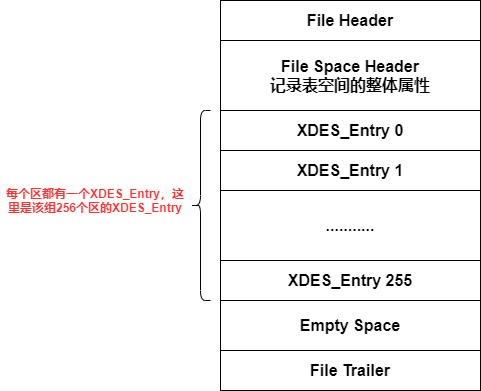

The diagram above was exported from draw.io. Its source (the exported page's mxGraphModel, read from the mxfile embedded in the PNG):
<mxGraphModel dx="1851" dy="559" grid="1" gridSize="10" guides="1" tooltips="1" connect="1" arrows="1" fold="1" page="1" pageScale="1" pageWidth="827" pageHeight="1169" math="0" shadow="0">
  <root>
    <mxCell id="0" />
    <mxCell id="1" parent="0" />
    <mxCell id="Bd3_Xpj1IK-iefE39aDd-1" value="&lt;b style=&quot;font-size: 16px&quot;&gt;File Header&lt;br&gt;&lt;/b&gt;" style="rounded=0;whiteSpace=wrap;html=1;" vertex="1" parent="1">
      <mxGeometry x="200" y="70" width="260" height="40" as="geometry" />
    </mxCell>
    <mxCell id="Bd3_Xpj1IK-iefE39aDd-2" value="&lt;b style=&quot;font-size: 16px&quot;&gt;File Space Header&lt;br&gt;记录表空间的整体属性&lt;br&gt;&lt;/b&gt;" style="rounded=0;whiteSpace=wrap;html=1;" vertex="1" parent="1">
      <mxGeometry x="200" y="110" width="260" height="70" as="geometry" />
    </mxCell>
    <mxCell id="Bd3_Xpj1IK-iefE39aDd-3" value="&lt;b style=&quot;font-size: 16px&quot;&gt;XDES_Entry 0&lt;br&gt;&lt;/b&gt;" style="rounded=0;whiteSpace=wrap;html=1;" vertex="1" parent="1">
      <mxGeometry x="200" y="180" width="260" height="40" as="geometry" />
    </mxCell>
    <mxCell id="Bd3_Xpj1IK-iefE39aDd-4" value="&lt;b style=&quot;font-size: 16px&quot;&gt;XDES_Entry 1&lt;br&gt;&lt;/b&gt;" style="rounded=0;whiteSpace=wrap;html=1;" vertex="1" parent="1">
      <mxGeometry x="200" y="220" width="260" height="40" as="geometry" />
    </mxCell>
    <mxCell id="Bd3_Xpj1IK-iefE39aDd-5" value="&lt;b style=&quot;font-size: 16px&quot;&gt;XDES_Entry 255&lt;br&gt;&lt;/b&gt;" style="rounded=0;whiteSpace=wrap;html=1;" vertex="1" parent="1">
      <mxGeometry x="200" y="330" width="260" height="40" as="geometry" />
    </mxCell>
    <mxCell id="Bd3_Xpj1IK-iefE39aDd-6" value="&lt;b style=&quot;font-size: 16px&quot;&gt;...........&lt;br&gt;&lt;/b&gt;" style="rounded=0;whiteSpace=wrap;html=1;" vertex="1" parent="1">
      <mxGeometry x="200" y="260" width="260" height="70" as="geometry" />
    </mxCell>
    <mxCell id="Bd3_Xpj1IK-iefE39aDd-7" value="&lt;b&gt;&lt;font color=&quot;#ff3333&quot;&gt;每个区都有一个XDES_Entry，这里是该组256个区的XDES_Entry&lt;/font&gt;&lt;/b&gt;" style="text;html=1;strokeColor=none;fillColor=none;align=center;verticalAlign=middle;whiteSpace=wrap;rounded=0;" vertex="1" parent="1">
      <mxGeometry x="-20" y="260" width="190" height="20" as="geometry" />
    </mxCell>
    <mxCell id="Bd3_Xpj1IK-iefE39aDd-8" value="&lt;b style=&quot;font-size: 16px&quot;&gt;Empty Space&lt;br&gt;&lt;/b&gt;" style="rounded=0;whiteSpace=wrap;html=1;" vertex="1" parent="1">
      <mxGeometry x="200" y="370" width="260" height="50" as="geometry" />
    </mxCell>
    <mxCell id="Bd3_Xpj1IK-iefE39aDd-9" value="&lt;b style=&quot;font-size: 16px&quot;&gt;File Trailer&lt;br&gt;&lt;/b&gt;" style="rounded=0;whiteSpace=wrap;html=1;" vertex="1" parent="1">
      <mxGeometry x="200" y="420" width="260" height="40" as="geometry" />
    </mxCell>
    <mxCell id="Bd3_Xpj1IK-iefE39aDd-10" value="" style="shape=curlyBracket;whiteSpace=wrap;html=1;rounded=1;" vertex="1" parent="1">
      <mxGeometry x="170" y="180" width="20" height="190" as="geometry" />
    </mxCell>
  </root>
</mxGraphModel>